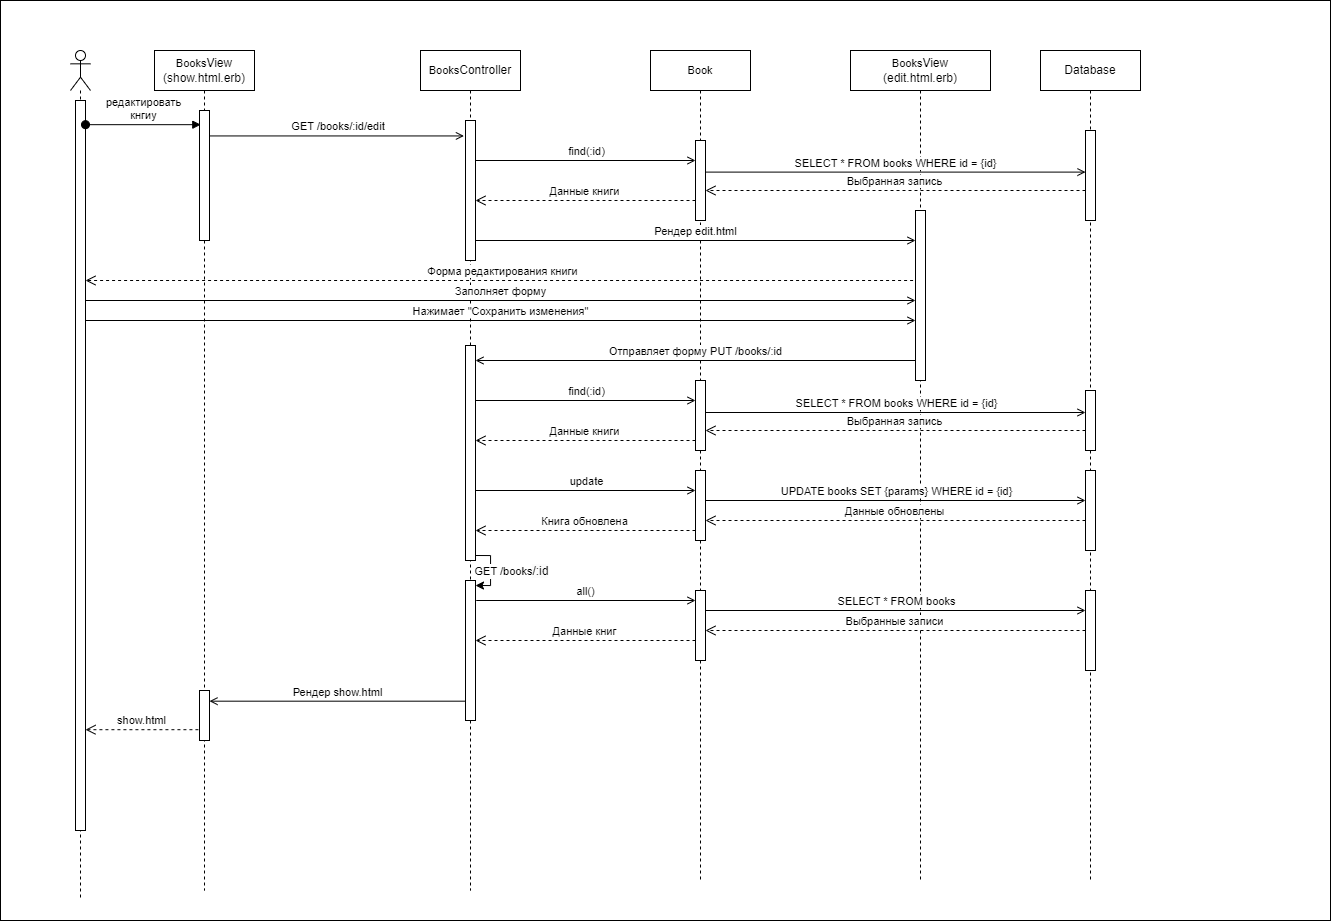

The diagram above was exported from draw.io. Its source (the exported page's mxGraphModel, read from the mxfile embedded in the PNG):
<mxGraphModel dx="1235" dy="740" grid="1" gridSize="10" guides="1" tooltips="1" connect="1" arrows="1" fold="1" page="1" pageScale="1" pageWidth="1169" pageHeight="827" math="0" shadow="0">
  <root>
    <mxCell id="0" />
    <mxCell id="1" parent="0" />
    <mxCell id="FO9e08fXzWjIu7EOENhK-1" value="" style="rounded=0;whiteSpace=wrap;html=1;" parent="1" vertex="1">
      <mxGeometry x="830" width="1330" height="920" as="geometry" />
    </mxCell>
    <mxCell id="6YeeUOrvCjJqzvCeWtGg-1" value="" style="shape=umlLifeline;perimeter=lifelinePerimeter;whiteSpace=wrap;html=1;container=1;dropTarget=0;collapsible=0;recursiveResize=0;outlineConnect=0;portConstraint=eastwest;newEdgeStyle={&quot;curved&quot;:0,&quot;rounded&quot;:0};participant=umlActor;" parent="1" vertex="1">
      <mxGeometry x="900" y="50" width="20" height="850" as="geometry" />
    </mxCell>
    <mxCell id="6YeeUOrvCjJqzvCeWtGg-2" value="" style="html=1;points=[[0,0,0,0,5],[0,1,0,0,-5],[1,0,0,0,5],[1,1,0,0,-5]];perimeter=orthogonalPerimeter;outlineConnect=0;targetShapes=umlLifeline;portConstraint=eastwest;newEdgeStyle={&quot;curved&quot;:0,&quot;rounded&quot;:0};" parent="6YeeUOrvCjJqzvCeWtGg-1" vertex="1">
      <mxGeometry x="5" y="50" width="10" height="730" as="geometry" />
    </mxCell>
    <mxCell id="6YeeUOrvCjJqzvCeWtGg-3" value="редактировать&lt;div&gt;кнгиу&lt;/div&gt;" style="html=1;verticalAlign=bottom;startArrow=oval;startFill=1;endArrow=block;startSize=8;curved=0;rounded=0;entryX=0.13;entryY=0.109;entryDx=0;entryDy=0;entryPerimeter=0;" parent="1" source="6YeeUOrvCjJqzvCeWtGg-2" target="6YeeUOrvCjJqzvCeWtGg-5" edge="1">
      <mxGeometry width="60" relative="1" as="geometry">
        <mxPoint x="920" y="130" as="sourcePoint" />
        <mxPoint x="1034" y="130" as="targetPoint" />
      </mxGeometry>
    </mxCell>
    <mxCell id="6YeeUOrvCjJqzvCeWtGg-4" value="&lt;span style=&quot;font-size: 11px; text-wrap: nowrap; background-color: rgb(255, 255, 255);&quot;&gt;Books&lt;/span&gt;View (show.html.erb)" style="shape=umlLifeline;perimeter=lifelinePerimeter;whiteSpace=wrap;html=1;container=1;dropTarget=0;collapsible=0;recursiveResize=0;outlineConnect=0;portConstraint=eastwest;newEdgeStyle={&quot;curved&quot;:0,&quot;rounded&quot;:0};" parent="1" vertex="1">
      <mxGeometry x="984" y="50" width="100" height="840" as="geometry" />
    </mxCell>
    <mxCell id="6YeeUOrvCjJqzvCeWtGg-5" value="" style="html=1;points=[[0,0,0,0,5],[0,1,0,0,-5],[1,0,0,0,5],[1,1,0,0,-5]];perimeter=orthogonalPerimeter;outlineConnect=0;targetShapes=umlLifeline;portConstraint=eastwest;newEdgeStyle={&quot;curved&quot;:0,&quot;rounded&quot;:0};" parent="6YeeUOrvCjJqzvCeWtGg-4" vertex="1">
      <mxGeometry x="45" y="60" width="10" height="130" as="geometry" />
    </mxCell>
    <mxCell id="CV-HvGSn2kQj88PpmKc3-3" value="" style="html=1;points=[[0,0,0,0,5],[0,1,0,0,-5],[1,0,0,0,5],[1,1,0,0,-5]];perimeter=orthogonalPerimeter;outlineConnect=0;targetShapes=umlLifeline;portConstraint=eastwest;newEdgeStyle={&quot;curved&quot;:0,&quot;rounded&quot;:0};" parent="6YeeUOrvCjJqzvCeWtGg-4" vertex="1">
      <mxGeometry x="45" y="640" width="10" height="50" as="geometry" />
    </mxCell>
    <mxCell id="6YeeUOrvCjJqzvCeWtGg-7" value="&amp;nbsp;GET /books/:id/edit" style="html=1;verticalAlign=bottom;endArrow=open;curved=0;rounded=0;endFill=0;entryX=-0.157;entryY=0.159;entryDx=0;entryDy=0;entryPerimeter=0;" parent="1" source="6YeeUOrvCjJqzvCeWtGg-5" edge="1">
      <mxGeometry relative="1" as="geometry">
        <mxPoint x="1038.9999999999998" y="130" as="sourcePoint" />
        <mxPoint x="1293.43" y="135.44000000000005" as="targetPoint" />
      </mxGeometry>
    </mxCell>
    <mxCell id="6YeeUOrvCjJqzvCeWtGg-8" value="&lt;span style=&quot;font-size: 11px; text-wrap: nowrap; background-color: rgb(255, 255, 255);&quot;&gt;Books&lt;/span&gt;Controller" style="shape=umlLifeline;perimeter=lifelinePerimeter;whiteSpace=wrap;html=1;container=1;dropTarget=0;collapsible=0;recursiveResize=0;outlineConnect=0;portConstraint=eastwest;newEdgeStyle={&quot;curved&quot;:0,&quot;rounded&quot;:0};" parent="1" vertex="1">
      <mxGeometry x="1250" y="50" width="100" height="840" as="geometry" />
    </mxCell>
    <mxCell id="6YeeUOrvCjJqzvCeWtGg-9" value="" style="html=1;points=[[0,0,0,0,5],[0,1,0,0,-5],[1,0,0,0,5],[1,1,0,0,-5]];perimeter=orthogonalPerimeter;outlineConnect=0;targetShapes=umlLifeline;portConstraint=eastwest;newEdgeStyle={&quot;curved&quot;:0,&quot;rounded&quot;:0};" parent="6YeeUOrvCjJqzvCeWtGg-8" vertex="1">
      <mxGeometry x="45" y="70" width="10" height="140" as="geometry" />
    </mxCell>
    <mxCell id="6YeeUOrvCjJqzvCeWtGg-10" value="" style="html=1;points=[[0,0,0,0,5],[0,1,0,0,-5],[1,0,0,0,5],[1,1,0,0,-5]];perimeter=orthogonalPerimeter;outlineConnect=0;targetShapes=umlLifeline;portConstraint=eastwest;newEdgeStyle={&quot;curved&quot;:0,&quot;rounded&quot;:0};" parent="6YeeUOrvCjJqzvCeWtGg-8" vertex="1">
      <mxGeometry x="45" y="295" width="10" height="215" as="geometry" />
    </mxCell>
    <mxCell id="6YeeUOrvCjJqzvCeWtGg-11" value="" style="html=1;points=[[0,0,0,0,5],[0,1,0,0,-5],[1,0,0,0,5],[1,1,0,0,-5]];perimeter=orthogonalPerimeter;outlineConnect=0;targetShapes=umlLifeline;portConstraint=eastwest;newEdgeStyle={&quot;curved&quot;:0,&quot;rounded&quot;:0};" parent="6YeeUOrvCjJqzvCeWtGg-8" vertex="1">
      <mxGeometry x="45" y="530" width="10" height="140" as="geometry" />
    </mxCell>
    <mxCell id="6YeeUOrvCjJqzvCeWtGg-12" style="edgeStyle=orthogonalEdgeStyle;rounded=0;orthogonalLoop=1;jettySize=auto;html=1;curved=0;exitX=1;exitY=1;exitDx=0;exitDy=-5;exitPerimeter=0;entryX=1;entryY=0;entryDx=0;entryDy=5;entryPerimeter=0;" parent="6YeeUOrvCjJqzvCeWtGg-8" source="6YeeUOrvCjJqzvCeWtGg-10" target="6YeeUOrvCjJqzvCeWtGg-11" edge="1">
      <mxGeometry relative="1" as="geometry">
        <Array as="points">
          <mxPoint x="70" y="505" />
          <mxPoint x="70" y="535" />
        </Array>
      </mxGeometry>
    </mxCell>
    <mxCell id="6YeeUOrvCjJqzvCeWtGg-13" value="GET /books&lt;span style=&quot;font-size: 12px; text-wrap: wrap; background-color: rgb(251, 251, 251);&quot;&gt;/:id&lt;/span&gt;" style="edgeLabel;html=1;align=center;verticalAlign=middle;resizable=0;points=[];" parent="6YeeUOrvCjJqzvCeWtGg-12" vertex="1" connectable="0">
      <mxGeometry x="0.0228" y="-1" relative="1" as="geometry">
        <mxPoint x="21" as="offset" />
      </mxGeometry>
    </mxCell>
    <mxCell id="6YeeUOrvCjJqzvCeWtGg-14" value="&lt;span style=&quot;font-size: 11px; text-wrap: nowrap; background-color: rgb(255, 255, 255);&quot;&gt;Book&lt;/span&gt;" style="shape=umlLifeline;perimeter=lifelinePerimeter;whiteSpace=wrap;html=1;container=1;dropTarget=0;collapsible=0;recursiveResize=0;outlineConnect=0;portConstraint=eastwest;newEdgeStyle={&quot;curved&quot;:0,&quot;rounded&quot;:0};" parent="1" vertex="1">
      <mxGeometry x="1480" y="50" width="100" height="830" as="geometry" />
    </mxCell>
    <mxCell id="6YeeUOrvCjJqzvCeWtGg-15" value="" style="html=1;points=[[0,0,0,0,5],[0,1,0,0,-5],[1,0,0,0,5],[1,1,0,0,-5]];perimeter=orthogonalPerimeter;outlineConnect=0;targetShapes=umlLifeline;portConstraint=eastwest;newEdgeStyle={&quot;curved&quot;:0,&quot;rounded&quot;:0};" parent="6YeeUOrvCjJqzvCeWtGg-14" vertex="1">
      <mxGeometry x="45" y="90" width="10" height="80" as="geometry" />
    </mxCell>
    <mxCell id="6YeeUOrvCjJqzvCeWtGg-16" value="" style="html=1;points=[[0,0,0,0,5],[0,1,0,0,-5],[1,0,0,0,5],[1,1,0,0,-5]];perimeter=orthogonalPerimeter;outlineConnect=0;targetShapes=umlLifeline;portConstraint=eastwest;newEdgeStyle={&quot;curved&quot;:0,&quot;rounded&quot;:0};" parent="6YeeUOrvCjJqzvCeWtGg-14" vertex="1">
      <mxGeometry x="45" y="420" width="10" height="70" as="geometry" />
    </mxCell>
    <mxCell id="6YeeUOrvCjJqzvCeWtGg-17" value="" style="html=1;points=[[0,0,0,0,5],[0,1,0,0,-5],[1,0,0,0,5],[1,1,0,0,-5]];perimeter=orthogonalPerimeter;outlineConnect=0;targetShapes=umlLifeline;portConstraint=eastwest;newEdgeStyle={&quot;curved&quot;:0,&quot;rounded&quot;:0};" parent="6YeeUOrvCjJqzvCeWtGg-14" vertex="1">
      <mxGeometry x="45" y="540" width="10" height="70" as="geometry" />
    </mxCell>
    <mxCell id="6YeeUOrvCjJqzvCeWtGg-18" value="Форма редактирования книги" style="html=1;verticalAlign=bottom;endArrow=open;dashed=1;endSize=8;curved=0;rounded=0;exitX=-0.141;exitY=0.724;exitDx=0;exitDy=0;exitPerimeter=0;" parent="1" target="6YeeUOrvCjJqzvCeWtGg-2" edge="1">
      <mxGeometry relative="1" as="geometry">
        <mxPoint x="1748.5900000000001" y="280" as="sourcePoint" />
        <mxPoint x="920" y="280" as="targetPoint" />
      </mxGeometry>
    </mxCell>
    <mxCell id="6YeeUOrvCjJqzvCeWtGg-19" value="&lt;span style=&quot;font-size: 11px; text-wrap: nowrap; background-color: rgb(255, 255, 255);&quot;&gt;Books&lt;/span&gt;View&lt;div&gt;(edit.html.erb)&lt;/div&gt;" style="shape=umlLifeline;perimeter=lifelinePerimeter;whiteSpace=wrap;html=1;container=1;dropTarget=0;collapsible=0;recursiveResize=0;outlineConnect=0;portConstraint=eastwest;newEdgeStyle={&quot;curved&quot;:0,&quot;rounded&quot;:0};" parent="1" vertex="1">
      <mxGeometry x="1680" y="50" width="140" height="830" as="geometry" />
    </mxCell>
    <mxCell id="6YeeUOrvCjJqzvCeWtGg-20" value="" style="html=1;points=[[0,0,0,0,5],[0,1,0,0,-5],[1,0,0,0,5],[1,1,0,0,-5]];perimeter=orthogonalPerimeter;outlineConnect=0;targetShapes=umlLifeline;portConstraint=eastwest;newEdgeStyle={&quot;curved&quot;:0,&quot;rounded&quot;:0};" parent="6YeeUOrvCjJqzvCeWtGg-19" vertex="1">
      <mxGeometry x="65" y="160" width="10" height="170" as="geometry" />
    </mxCell>
    <mxCell id="6YeeUOrvCjJqzvCeWtGg-21" value="find(:id)" style="html=1;verticalAlign=bottom;endArrow=open;curved=0;rounded=0;endFill=0;" parent="1" edge="1">
      <mxGeometry relative="1" as="geometry">
        <mxPoint x="1305" y="160" as="sourcePoint" />
        <mxPoint x="1525" y="160" as="targetPoint" />
      </mxGeometry>
    </mxCell>
    <mxCell id="6YeeUOrvCjJqzvCeWtGg-22" value="Данные книги" style="html=1;verticalAlign=bottom;endArrow=open;dashed=1;endSize=8;curved=0;rounded=0;" parent="1" edge="1">
      <mxGeometry relative="1" as="geometry">
        <mxPoint x="1525" y="200" as="sourcePoint" />
        <mxPoint x="1305" y="200" as="targetPoint" />
      </mxGeometry>
    </mxCell>
    <mxCell id="6YeeUOrvCjJqzvCeWtGg-23" value="Рендер edit.html" style="html=1;verticalAlign=bottom;endArrow=open;curved=0;rounded=0;endFill=0;" parent="1" edge="1">
      <mxGeometry relative="1" as="geometry">
        <mxPoint x="1305" y="240" as="sourcePoint" />
        <mxPoint x="1745" y="240" as="targetPoint" />
      </mxGeometry>
    </mxCell>
    <mxCell id="6YeeUOrvCjJqzvCeWtGg-24" value="Database" style="shape=umlLifeline;perimeter=lifelinePerimeter;whiteSpace=wrap;html=1;container=1;dropTarget=0;collapsible=0;recursiveResize=0;outlineConnect=0;portConstraint=eastwest;newEdgeStyle={&quot;curved&quot;:0,&quot;rounded&quot;:0};" parent="1" vertex="1">
      <mxGeometry x="1870" y="50" width="100" height="830" as="geometry" />
    </mxCell>
    <mxCell id="6YeeUOrvCjJqzvCeWtGg-25" value="" style="html=1;points=[[0,0,0,0,5],[0,1,0,0,-5],[1,0,0,0,5],[1,1,0,0,-5]];perimeter=orthogonalPerimeter;outlineConnect=0;targetShapes=umlLifeline;portConstraint=eastwest;newEdgeStyle={&quot;curved&quot;:0,&quot;rounded&quot;:0};" parent="6YeeUOrvCjJqzvCeWtGg-24" vertex="1">
      <mxGeometry x="45" y="420" width="10" height="80" as="geometry" />
    </mxCell>
    <mxCell id="6YeeUOrvCjJqzvCeWtGg-26" value="" style="html=1;points=[[0,0,0,0,5],[0,1,0,0,-5],[1,0,0,0,5],[1,1,0,0,-5]];perimeter=orthogonalPerimeter;outlineConnect=0;targetShapes=umlLifeline;portConstraint=eastwest;newEdgeStyle={&quot;curved&quot;:0,&quot;rounded&quot;:0};" parent="6YeeUOrvCjJqzvCeWtGg-24" vertex="1">
      <mxGeometry x="45" y="80" width="10" height="90" as="geometry" />
    </mxCell>
    <mxCell id="6YeeUOrvCjJqzvCeWtGg-27" value="" style="html=1;points=[[0,0,0,0,5],[0,1,0,0,-5],[1,0,0,0,5],[1,1,0,0,-5]];perimeter=orthogonalPerimeter;outlineConnect=0;targetShapes=umlLifeline;portConstraint=eastwest;newEdgeStyle={&quot;curved&quot;:0,&quot;rounded&quot;:0};" parent="6YeeUOrvCjJqzvCeWtGg-24" vertex="1">
      <mxGeometry x="45" y="540" width="10" height="80" as="geometry" />
    </mxCell>
    <mxCell id="6YeeUOrvCjJqzvCeWtGg-46" value="" style="html=1;points=[[0,0,0,0,5],[0,1,0,0,-5],[1,0,0,0,5],[1,1,0,0,-5]];perimeter=orthogonalPerimeter;outlineConnect=0;targetShapes=umlLifeline;portConstraint=eastwest;newEdgeStyle={&quot;curved&quot;:0,&quot;rounded&quot;:0};" parent="6YeeUOrvCjJqzvCeWtGg-24" vertex="1">
      <mxGeometry x="45" y="340" width="10" height="60" as="geometry" />
    </mxCell>
    <mxCell id="6YeeUOrvCjJqzvCeWtGg-28" value="Заполняет форму" style="html=1;verticalAlign=bottom;endArrow=open;curved=0;rounded=0;endFill=0;" parent="1" edge="1">
      <mxGeometry relative="1" as="geometry">
        <mxPoint x="915" y="300" as="sourcePoint" />
        <mxPoint x="1745" y="300" as="targetPoint" />
      </mxGeometry>
    </mxCell>
    <mxCell id="6YeeUOrvCjJqzvCeWtGg-29" value="Отправляет форму PUT /books/:id" style="html=1;verticalAlign=bottom;endArrow=open;curved=0;rounded=0;endFill=0;" parent="1" edge="1">
      <mxGeometry relative="1" as="geometry">
        <mxPoint x="1745" y="360" as="sourcePoint" />
        <mxPoint x="1305" y="360" as="targetPoint" />
      </mxGeometry>
    </mxCell>
    <mxCell id="6YeeUOrvCjJqzvCeWtGg-30" value="" style="html=1;points=[[0,0,0,0,5],[0,1,0,0,-5],[1,0,0,0,5],[1,1,0,0,-5]];perimeter=orthogonalPerimeter;outlineConnect=0;targetShapes=umlLifeline;portConstraint=eastwest;newEdgeStyle={&quot;curved&quot;:0,&quot;rounded&quot;:0};" parent="1" vertex="1">
      <mxGeometry x="1525" y="380" width="10" height="70" as="geometry" />
    </mxCell>
    <mxCell id="6YeeUOrvCjJqzvCeWtGg-31" value="find(:id)" style="html=1;verticalAlign=bottom;endArrow=open;curved=0;rounded=0;endFill=0;" parent="1" edge="1">
      <mxGeometry relative="1" as="geometry">
        <mxPoint x="1305" y="400" as="sourcePoint" />
        <mxPoint x="1525" y="400" as="targetPoint" />
      </mxGeometry>
    </mxCell>
    <mxCell id="6YeeUOrvCjJqzvCeWtGg-32" value="Данные книги" style="html=1;verticalAlign=bottom;endArrow=open;dashed=1;endSize=8;curved=0;rounded=0;" parent="1" edge="1">
      <mxGeometry relative="1" as="geometry">
        <mxPoint x="1525" y="440" as="sourcePoint" />
        <mxPoint x="1305" y="440" as="targetPoint" />
      </mxGeometry>
    </mxCell>
    <mxCell id="6YeeUOrvCjJqzvCeWtGg-33" value="update" style="html=1;verticalAlign=bottom;endArrow=open;curved=0;rounded=0;endFill=0;" parent="1" edge="1">
      <mxGeometry relative="1" as="geometry">
        <mxPoint x="1305" y="490" as="sourcePoint" />
        <mxPoint x="1525" y="490" as="targetPoint" />
      </mxGeometry>
    </mxCell>
    <mxCell id="6YeeUOrvCjJqzvCeWtGg-34" value="UPDATE books SET {params} WHERE id = {id}" style="html=1;verticalAlign=bottom;endArrow=open;curved=0;rounded=0;endFill=0;exitX=1;exitY=0.469;exitDx=0;exitDy=0;exitPerimeter=0;" parent="1" edge="1">
      <mxGeometry relative="1" as="geometry">
        <mxPoint x="1535" y="499.99999999999994" as="sourcePoint" />
        <mxPoint x="1915" y="499.99999999999994" as="targetPoint" />
      </mxGeometry>
    </mxCell>
    <mxCell id="6YeeUOrvCjJqzvCeWtGg-35" value="Данные обновлены" style="html=1;verticalAlign=bottom;endArrow=open;dashed=1;endSize=8;curved=0;rounded=0;" parent="1" edge="1">
      <mxGeometry relative="1" as="geometry">
        <mxPoint x="1915" y="520.0000000000002" as="sourcePoint" />
        <mxPoint x="1535" y="520.0000000000002" as="targetPoint" />
      </mxGeometry>
    </mxCell>
    <mxCell id="6YeeUOrvCjJqzvCeWtGg-36" value="Книга обновлена" style="html=1;verticalAlign=bottom;endArrow=open;dashed=1;endSize=8;curved=0;rounded=0;" parent="1" edge="1">
      <mxGeometry relative="1" as="geometry">
        <mxPoint x="1525" y="530" as="sourcePoint" />
        <mxPoint x="1305" y="530" as="targetPoint" />
      </mxGeometry>
    </mxCell>
    <mxCell id="6YeeUOrvCjJqzvCeWtGg-38" value="all()" style="html=1;verticalAlign=bottom;endArrow=open;curved=0;rounded=0;endFill=0;exitX=1.073;exitY=0.305;exitDx=0;exitDy=0;exitPerimeter=0;" parent="1" edge="1">
      <mxGeometry relative="1" as="geometry">
        <mxPoint x="1305.7300000000002" y="600" as="sourcePoint" />
        <mxPoint x="1525" y="600" as="targetPoint" />
      </mxGeometry>
    </mxCell>
    <mxCell id="6YeeUOrvCjJqzvCeWtGg-39" value="SELECT * FROM books WHERE id = {id}" style="html=1;verticalAlign=bottom;endArrow=open;curved=0;rounded=0;endFill=0;exitX=1.032;exitY=0.395;exitDx=0;exitDy=0;exitPerimeter=0;" parent="1" source="6YeeUOrvCjJqzvCeWtGg-15" target="6YeeUOrvCjJqzvCeWtGg-26" edge="1">
      <mxGeometry relative="1" as="geometry">
        <mxPoint x="1560" y="160" as="sourcePoint" />
        <mxPoint x="1780" y="160" as="targetPoint" />
      </mxGeometry>
    </mxCell>
    <mxCell id="6YeeUOrvCjJqzvCeWtGg-40" value="Выбранная запись" style="html=1;verticalAlign=bottom;endArrow=open;dashed=1;endSize=8;curved=0;rounded=0;" parent="1" source="6YeeUOrvCjJqzvCeWtGg-26" edge="1">
      <mxGeometry relative="1" as="geometry">
        <mxPoint x="1755" y="190" as="sourcePoint" />
        <mxPoint x="1535" y="190" as="targetPoint" />
      </mxGeometry>
    </mxCell>
    <mxCell id="6YeeUOrvCjJqzvCeWtGg-41" value="SELECT * FROM books" style="html=1;verticalAlign=bottom;endArrow=open;curved=0;rounded=0;endFill=0;exitX=1.032;exitY=0.395;exitDx=0;exitDy=0;exitPerimeter=0;" parent="1" edge="1">
      <mxGeometry relative="1" as="geometry">
        <mxPoint x="1535" y="610" as="sourcePoint" />
        <mxPoint x="1915" y="610" as="targetPoint" />
      </mxGeometry>
    </mxCell>
    <mxCell id="6YeeUOrvCjJqzvCeWtGg-42" value="Выбранные записи" style="html=1;verticalAlign=bottom;endArrow=open;dashed=1;endSize=8;curved=0;rounded=0;" parent="1" edge="1">
      <mxGeometry relative="1" as="geometry">
        <mxPoint x="1915" y="630" as="sourcePoint" />
        <mxPoint x="1535" y="630" as="targetPoint" />
      </mxGeometry>
    </mxCell>
    <mxCell id="6YeeUOrvCjJqzvCeWtGg-43" value="Данные книг" style="html=1;verticalAlign=bottom;endArrow=open;dashed=1;endSize=8;curved=0;rounded=0;" parent="1" edge="1">
      <mxGeometry relative="1" as="geometry">
        <mxPoint x="1525" y="640" as="sourcePoint" />
        <mxPoint x="1305" y="640" as="targetPoint" />
      </mxGeometry>
    </mxCell>
    <mxCell id="6YeeUOrvCjJqzvCeWtGg-44" value="show.html" style="html=1;verticalAlign=bottom;endArrow=open;dashed=1;endSize=8;curved=0;rounded=0;exitX=-0.108;exitY=0.784;exitDx=0;exitDy=0;exitPerimeter=0;" parent="1" source="CV-HvGSn2kQj88PpmKc3-3" target="6YeeUOrvCjJqzvCeWtGg-2" edge="1">
      <mxGeometry relative="1" as="geometry">
        <mxPoint x="1990" y="760" as="sourcePoint" />
        <mxPoint x="920" y="729" as="targetPoint" />
      </mxGeometry>
    </mxCell>
    <mxCell id="6YeeUOrvCjJqzvCeWtGg-45" value="Нажимает &quot;Сохранить изменения&quot;" style="html=1;verticalAlign=bottom;endArrow=open;curved=0;rounded=0;endFill=0;" parent="1" edge="1">
      <mxGeometry relative="1" as="geometry">
        <mxPoint x="915" y="320" as="sourcePoint" />
        <mxPoint x="1745" y="320" as="targetPoint" />
      </mxGeometry>
    </mxCell>
    <mxCell id="6YeeUOrvCjJqzvCeWtGg-47" value="SELECT * FROM books WHERE id = {id}" style="html=1;verticalAlign=bottom;endArrow=open;curved=0;rounded=0;endFill=0;exitX=1.032;exitY=0.395;exitDx=0;exitDy=0;exitPerimeter=0;" parent="1" edge="1">
      <mxGeometry relative="1" as="geometry">
        <mxPoint x="1535" y="412" as="sourcePoint" />
        <mxPoint x="1915" y="412" as="targetPoint" />
      </mxGeometry>
    </mxCell>
    <mxCell id="6YeeUOrvCjJqzvCeWtGg-48" value="Выбранная запись" style="html=1;verticalAlign=bottom;endArrow=open;dashed=1;endSize=8;curved=0;rounded=0;" parent="1" edge="1">
      <mxGeometry relative="1" as="geometry">
        <mxPoint x="1915" y="430" as="sourcePoint" />
        <mxPoint x="1535" y="430" as="targetPoint" />
      </mxGeometry>
    </mxCell>
    <mxCell id="CV-HvGSn2kQj88PpmKc3-4" value="Рендер show.html" style="html=1;verticalAlign=bottom;endArrow=open;curved=0;rounded=0;endFill=0;exitX=0.044;exitY=0.862;exitDx=0;exitDy=0;exitPerimeter=0;" parent="1" source="6YeeUOrvCjJqzvCeWtGg-11" target="CV-HvGSn2kQj88PpmKc3-3" edge="1">
      <mxGeometry relative="1" as="geometry">
        <mxPoint x="1310" y="700" as="sourcePoint" />
        <mxPoint x="2050" y="700" as="targetPoint" />
      </mxGeometry>
    </mxCell>
  </root>
</mxGraphModel>